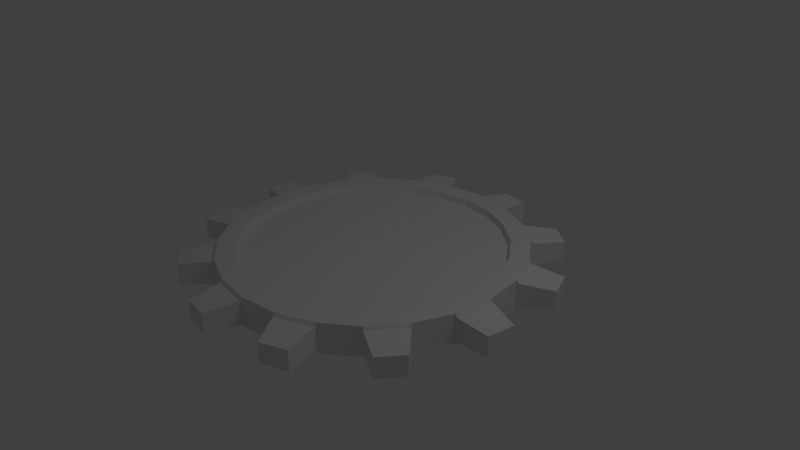 # Source: hammasratas.blend  (saved by Blender 2.64.0; exported with 4.5.12 LTS)
import bpy
from mathutils import Matrix  # noqa: F401  (used for matrix-valued properties, if any)

bpy.ops.wm.read_factory_settings(use_empty=True)
scene = bpy.context.scene
scene.name = 'Scene'

# ---- collections
col_collection_1 = bpy.data.collections.new('Collection 1'); scene.collection.children.link(col_collection_1)
col_collection_7 = bpy.data.collections.new('Collection 7'); scene.collection.children.link(col_collection_7)

# ---- world
world_world = bpy.data.worlds.new('World'); scene.world = world_world
world_world.color = (0.05088, 0.05088, 0.05088)
world_world.use_sun_shadow = False
world_world.sun_shadow_jitter_overblur = 0.0
world_world.cycles.sampling_method = 'MANUAL'
world_world.cycles.sample_map_resolution = 256

# ---- cameras
cam_camera = bpy.data.cameras.new('Camera')
cam_camera.clip_end = 100.0
cam_camera.lens = 35.0
cam_camera.sensor_width = 32.0
cam_camera.sensor_height = 18.0
cam_camera.ortho_scale = 7.314
cam_camera.dof.focus_distance = 0.0
cam_camera.dof.aperture_fstop = 128.0

# ---- lights
light_lamp = bpy.data.lights.new('Lamp', 'POINT')
light_lamp.transmission_factor = 0.0
light_lamp.cutoff_distance = 30.0
light_lamp.energy = 100.0
light_lamp.shadow_buffer_clip_start = 1.001
light_lamp.shadow_soft_size = 1.0
light_lamp.shadow_maximum_resolution = 0.006
light_lamp.use_absolute_resolution = True
light_lamp.cycles.use_multiple_importance_sampling = False

# ---- meshes
me_plane = bpy.data.meshes.new('Plane')
me_plane.from_pydata([(2.0, -5.96e-08, -0.2), (-2.98e-08, -5.162e-08, -0.1075), (2.0, 5.96e-08, 0.2), (1.543e-08, 5.757e-08, 0.1075), (1.932, -0.5176, -0.2), (1.932, -0.5176, 0.2), (1.732, -1.0, -0.2), (1.732, -1.0, 0.2), (2.452, -0.1353, -0.156), (2.452, -0.1353, 0.116), (2.403, -0.5039, -0.156), (2.403, -0.5039, 0.116), (1.75, 1.043e-07, 0.2), (1.691, -0.453, 0.2), (1.516, -0.8751, 0.2), (1.516, -0.8751, -0.2), (1.691, -0.453, -0.2), (1.75, -1.043e-07, -0.2), (1.733, 1.623e-07, 0.1075), (1.674, -0.4485, 0.1075), (1.501, -0.8664, 0.1075), (1.963, -0.5218, -0.16), (1.501, -0.8664, -0.1075), (1.674, -0.4485, -0.1075), (1.733, -1.623e-07, -0.1075), (1.963, -0.5218, 0.16), (2.032, -0.004151, -0.16), (2.032, -0.00415, 0.16)], [(3, 1)], [(26, 27, 9, 8), (19, 3, 20), (4, 5, 7, 6), (8, 9, 11, 10), (21, 25, 5, 4), (21, 26, 8, 10), (25, 27, 2, 5), (2, 12, 13, 5), (5, 13, 14, 7), (4, 16, 17, 0), (6, 15, 16, 4), (12, 18, 19, 13), (13, 19, 20, 14), (16, 23, 24, 17), (10, 11, 25, 21), (15, 22, 23, 16), (4, 0, 26, 21), (11, 9, 27, 25), (0, 2, 27, 26), (18, 3, 19), (22, 1, 23), (23, 1, 24)])
me_plane.use_remesh_preserve_volume = False
me_plane.use_remesh_preserve_attributes = False
me_plane.use_mirror_vertex_groups = False
me_plane.update()

# ---- objects
ob_plane = bpy.data.objects.new('Plane', me_plane)
ob_lamp = bpy.data.objects.new('Lamp', light_lamp)
ob_camera = bpy.data.objects.new('Camera', cam_camera)
ob_empty = bpy.data.objects.new('Empty', None)

# ---- transforms, parenting, visibility, modifiers, constraints
ob_plane.location = (0.0, 0.0, 0.0)
ob_plane.lineart.crease_threshold = 0.0
_m = ob_plane.modifiers.new('Array', 'ARRAY')
_m.count = 12
_m.constant_offset_displace = (0.0, 0.0, 0.0)
_m.use_relative_offset = False
_m.use_merge_vertices = True
_m.use_object_offset = True
_m.offset_object = ob_empty
ob_lamp.location = (4.076, 1.005, 5.904)
ob_lamp.rotation_euler = (0.6503, 0.05522, 1.866)
ob_lamp.lock_rotations_4d = False
ob_lamp.empty_display_type = 'ARROWS'
ob_lamp.color = (0.0, 0.0, 0.0, 0.0)
ob_lamp.lineart.crease_threshold = 0.0
ob_camera.location = (7.481, -6.508, 5.344)
ob_camera.rotation_euler = (1.109, 0.01082, 0.8149)
ob_camera.lock_rotations_4d = False
ob_camera.empty_display_type = 'ARROWS'
ob_camera.color = (0.0, 0.0, 0.0, 0.0)
ob_camera.display_type = 'WIRE'
ob_camera.lineart.crease_threshold = 0.0
ob_empty.location = (0.0, 0.0, 0.0)
ob_empty.rotation_euler = (0.0, 0.0, -0.5236)
ob_empty.empty_image_offset = (0.0, 0.0)
ob_empty.lineart.crease_threshold = 0.0

# ---- collection membership
col_collection_1.objects.link(ob_plane)
col_collection_1.objects.link(ob_lamp)
col_collection_1.objects.link(ob_camera)
col_collection_7.objects.link(ob_empty)

# ---- scene / render settings (as saved in the file)
scene.camera = ob_camera
scene.frame_start = 1; scene.frame_end = 250; scene.frame_set(1)
scene.render.engine = 'BLENDER_EEVEE_NEXT'
scene.render.image_settings.color_mode = 'RGB'
scene.render.image_settings.compression = 90
scene.render.resolution_percentage = 50
scene.render.dither_intensity = 0.0
scene.render.bake_margin = 2
scene.render.bake_bias = 0.0
scene.cycles.use_denoising = False
scene.cycles.samples = 10
scene.cycles.sampling_pattern = 'TABULATED_SOBOL'
scene.cycles.light_sampling_threshold = 0.0
scene.cycles.use_adaptive_sampling = False
scene.cycles.use_light_tree = False
scene.cycles.blur_glossy = 0.0
scene.cycles.volume_bounces = 1
scene.cycles.pixel_filter_type = 'GAUSSIAN'
scene.cycles.sample_clamp_indirect = 0.0
scene.view_settings.view_transform = 'Standard'
bpy.context.view_layer.update()
